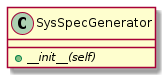

The diagram above was rendered by PlantUML. Its source (embedded in the PNG):
@startuml

class SysSpecGenerator{
    +{abstract} __init__(self)
}
@enduml